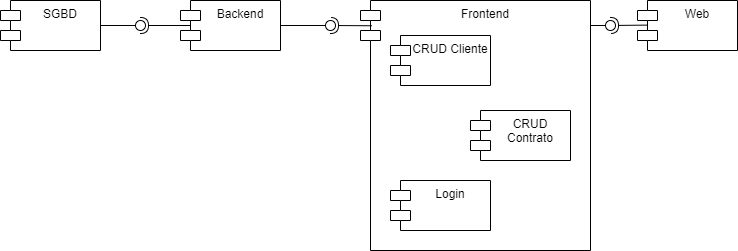

The diagram above was exported from draw.io. Its source (the exported page's mxGraphModel, read from the mxfile embedded in the PNG):
<mxGraphModel dx="880" dy="484" grid="1" gridSize="10" guides="1" tooltips="1" connect="1" arrows="1" fold="1" page="1" pageScale="1" pageWidth="827" pageHeight="1169" math="0" shadow="0">
  <root>
    <mxCell id="0" />
    <mxCell id="1" parent="0" />
    <mxCell id="rC6eLht5hCsmwFjw7Hvv-1" value="Backend" style="shape=module;align=left;spacingLeft=20;align=center;verticalAlign=top;whiteSpace=wrap;html=1;" vertex="1" parent="1">
      <mxGeometry x="370" y="220" width="100" height="50" as="geometry" />
    </mxCell>
    <mxCell id="rC6eLht5hCsmwFjw7Hvv-2" value="SGBD" style="shape=module;align=left;spacingLeft=20;align=center;verticalAlign=top;whiteSpace=wrap;html=1;" vertex="1" parent="1">
      <mxGeometry x="190" y="220" width="100" height="50" as="geometry" />
    </mxCell>
    <mxCell id="rC6eLht5hCsmwFjw7Hvv-3" value="Frontend" style="shape=module;align=left;spacingLeft=20;align=center;verticalAlign=top;whiteSpace=wrap;html=1;" vertex="1" parent="1">
      <mxGeometry x="550" y="220" width="230" height="250" as="geometry" />
    </mxCell>
    <mxCell id="rC6eLht5hCsmwFjw7Hvv-4" value="Web" style="shape=module;align=left;spacingLeft=20;align=center;verticalAlign=top;whiteSpace=wrap;html=1;" vertex="1" parent="1">
      <mxGeometry x="827" y="220" width="100" height="50" as="geometry" />
    </mxCell>
    <mxCell id="rC6eLht5hCsmwFjw7Hvv-5" value="" style="rounded=0;orthogonalLoop=1;jettySize=auto;html=1;endArrow=none;endFill=0;sketch=0;sourcePerimeterSpacing=0;targetPerimeterSpacing=0;exitX=1;exitY=0.5;exitDx=0;exitDy=0;" edge="1" target="rC6eLht5hCsmwFjw7Hvv-7" parent="1" source="rC6eLht5hCsmwFjw7Hvv-2">
      <mxGeometry relative="1" as="geometry">
        <mxPoint x="310" y="245" as="sourcePoint" />
      </mxGeometry>
    </mxCell>
    <mxCell id="rC6eLht5hCsmwFjw7Hvv-6" value="" style="rounded=0;orthogonalLoop=1;jettySize=auto;html=1;endArrow=halfCircle;endFill=0;entryX=0.5;entryY=0.5;endSize=6;strokeWidth=1;sketch=0;" edge="1" target="rC6eLht5hCsmwFjw7Hvv-7" parent="1">
      <mxGeometry relative="1" as="geometry">
        <mxPoint x="380" y="245" as="sourcePoint" />
      </mxGeometry>
    </mxCell>
    <mxCell id="rC6eLht5hCsmwFjw7Hvv-7" value="" style="ellipse;whiteSpace=wrap;html=1;align=center;aspect=fixed;resizable=0;points=[];outlineConnect=0;sketch=0;" vertex="1" parent="1">
      <mxGeometry x="325" y="240" width="10" height="10" as="geometry" />
    </mxCell>
    <mxCell id="rC6eLht5hCsmwFjw7Hvv-8" value="" style="rounded=0;orthogonalLoop=1;jettySize=auto;html=1;endArrow=none;endFill=0;sketch=0;sourcePerimeterSpacing=0;targetPerimeterSpacing=0;exitX=1;exitY=0.5;exitDx=0;exitDy=0;" edge="1" target="rC6eLht5hCsmwFjw7Hvv-10" parent="1" source="rC6eLht5hCsmwFjw7Hvv-1">
      <mxGeometry relative="1" as="geometry">
        <mxPoint x="500" y="245" as="sourcePoint" />
      </mxGeometry>
    </mxCell>
    <mxCell id="rC6eLht5hCsmwFjw7Hvv-9" value="" style="rounded=0;orthogonalLoop=1;jettySize=auto;html=1;endArrow=halfCircle;endFill=0;entryX=0.5;entryY=0.5;endSize=6;strokeWidth=1;sketch=0;exitX=0.049;exitY=0.101;exitDx=0;exitDy=0;exitPerimeter=0;" edge="1" target="rC6eLht5hCsmwFjw7Hvv-10" parent="1" source="rC6eLht5hCsmwFjw7Hvv-3">
      <mxGeometry relative="1" as="geometry">
        <mxPoint x="540" y="245" as="sourcePoint" />
      </mxGeometry>
    </mxCell>
    <mxCell id="rC6eLht5hCsmwFjw7Hvv-10" value="" style="ellipse;whiteSpace=wrap;html=1;align=center;aspect=fixed;resizable=0;points=[];outlineConnect=0;sketch=0;" vertex="1" parent="1">
      <mxGeometry x="515" y="240" width="10" height="10" as="geometry" />
    </mxCell>
    <mxCell id="rC6eLht5hCsmwFjw7Hvv-11" value="" style="rounded=0;orthogonalLoop=1;jettySize=auto;html=1;endArrow=none;endFill=0;sketch=0;sourcePerimeterSpacing=0;targetPerimeterSpacing=0;" edge="1" target="rC6eLht5hCsmwFjw7Hvv-13" parent="1">
      <mxGeometry relative="1" as="geometry">
        <mxPoint x="780" y="245" as="sourcePoint" />
      </mxGeometry>
    </mxCell>
    <mxCell id="rC6eLht5hCsmwFjw7Hvv-12" value="" style="rounded=0;orthogonalLoop=1;jettySize=auto;html=1;endArrow=halfCircle;endFill=0;entryX=0.5;entryY=0.5;endSize=6;strokeWidth=1;sketch=0;exitX=0.101;exitY=0.492;exitDx=0;exitDy=0;exitPerimeter=0;" edge="1" target="rC6eLht5hCsmwFjw7Hvv-13" parent="1" source="rC6eLht5hCsmwFjw7Hvv-4">
      <mxGeometry relative="1" as="geometry">
        <mxPoint x="820" y="245" as="sourcePoint" />
      </mxGeometry>
    </mxCell>
    <mxCell id="rC6eLht5hCsmwFjw7Hvv-13" value="" style="ellipse;whiteSpace=wrap;html=1;align=center;aspect=fixed;resizable=0;points=[];outlineConnect=0;sketch=0;" vertex="1" parent="1">
      <mxGeometry x="795" y="240" width="10" height="10" as="geometry" />
    </mxCell>
    <mxCell id="rC6eLht5hCsmwFjw7Hvv-14" value="CRUD Cliente" style="shape=module;align=left;spacingLeft=20;align=center;verticalAlign=top;whiteSpace=wrap;html=1;" vertex="1" parent="1">
      <mxGeometry x="580" y="255" width="100" height="50" as="geometry" />
    </mxCell>
    <mxCell id="rC6eLht5hCsmwFjw7Hvv-15" value="CRUD Contrato" style="shape=module;align=left;spacingLeft=20;align=center;verticalAlign=top;whiteSpace=wrap;html=1;" vertex="1" parent="1">
      <mxGeometry x="660" y="330" width="100" height="50" as="geometry" />
    </mxCell>
    <mxCell id="rC6eLht5hCsmwFjw7Hvv-16" value="Login" style="shape=module;align=left;spacingLeft=20;align=center;verticalAlign=top;whiteSpace=wrap;html=1;" vertex="1" parent="1">
      <mxGeometry x="580" y="400" width="100" height="50" as="geometry" />
    </mxCell>
  </root>
</mxGraphModel>